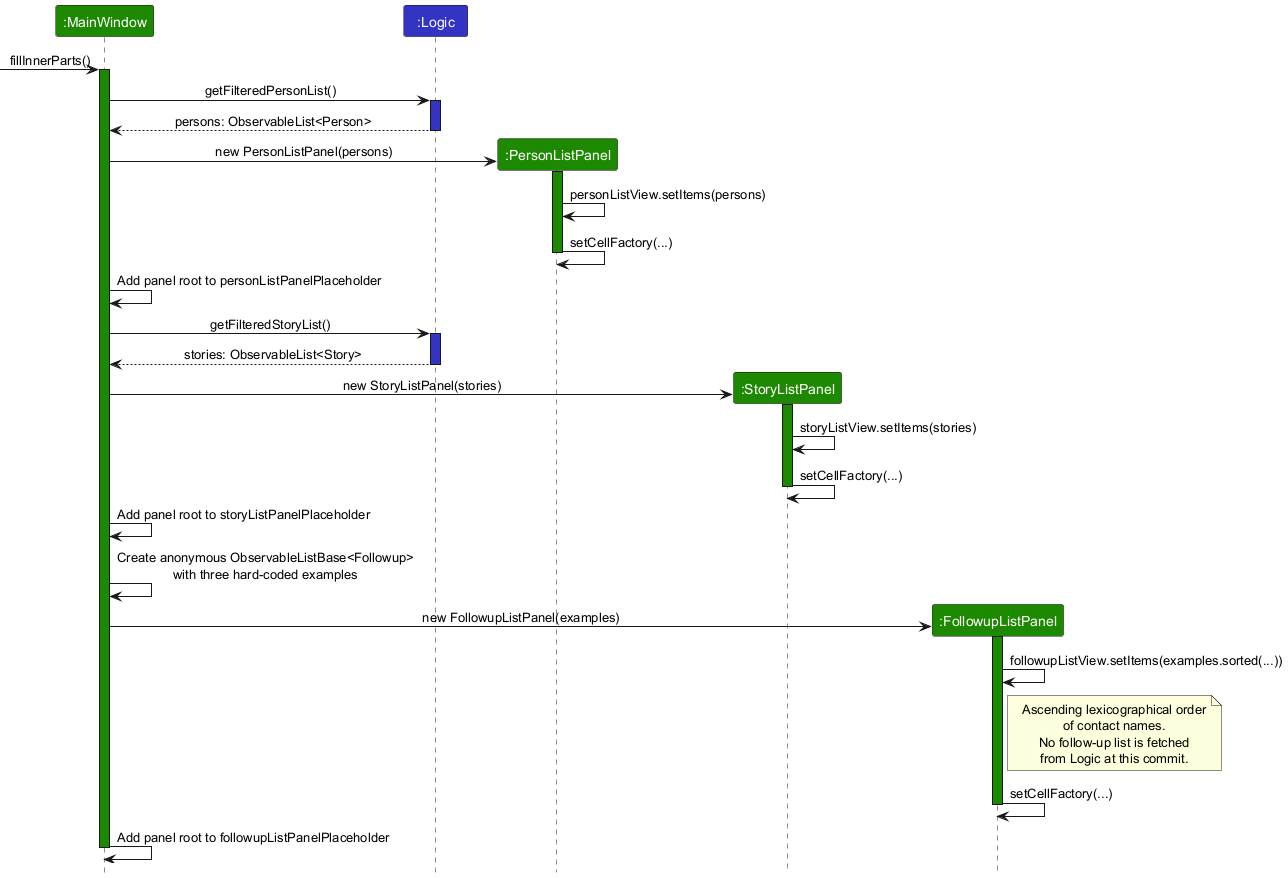

The diagram above was rendered by PlantUML. Its source (embedded in the PNG):
@startuml
!include style.puml
skinparam ArrowFontStyle plain

participant ":MainWindow" as window UI_COLOR
participant ":Logic" as logic LOGIC_COLOR
participant ":PersonListPanel" as persons UI_COLOR
participant ":StoryListPanel" as stories UI_COLOR
participant ":FollowupListPanel" as followups UI_COLOR

[-> window : fillInnerParts()
activate window UI_COLOR

window -> logic : getFilteredPersonList()
activate logic LOGIC_COLOR
logic --> window : persons: ObservableList<Person>
deactivate logic
window -> persons ** : new PersonListPanel(persons)
activate persons UI_COLOR
persons -> persons : personListView.setItems(persons)
persons -> persons : setCellFactory(...)
deactivate persons
window -> window : Add panel root to personListPanelPlaceholder

window -> logic : getFilteredStoryList()
activate logic LOGIC_COLOR
logic --> window : stories: ObservableList<Story>
deactivate logic
window -> stories ** : new StoryListPanel(stories)
activate stories UI_COLOR
stories -> stories : storyListView.setItems(stories)
stories -> stories : setCellFactory(...)
deactivate stories
window -> window : Add panel root to storyListPanelPlaceholder

window -> window : Create anonymous ObservableListBase<Followup>\nwith three hard-coded examples
window -> followups ** : new FollowupListPanel(examples)
activate followups UI_COLOR
followups -> followups : followupListView.setItems(examples.sorted(...))
note right of followups
  Ascending lexicographical order
  of contact names.
  No follow-up list is fetched
  from Logic at this commit.
end note
followups -> followups : setCellFactory(...)
deactivate followups
window -> window : Add panel root to followupListPanelPlaceholder

deactivate window
@enduml